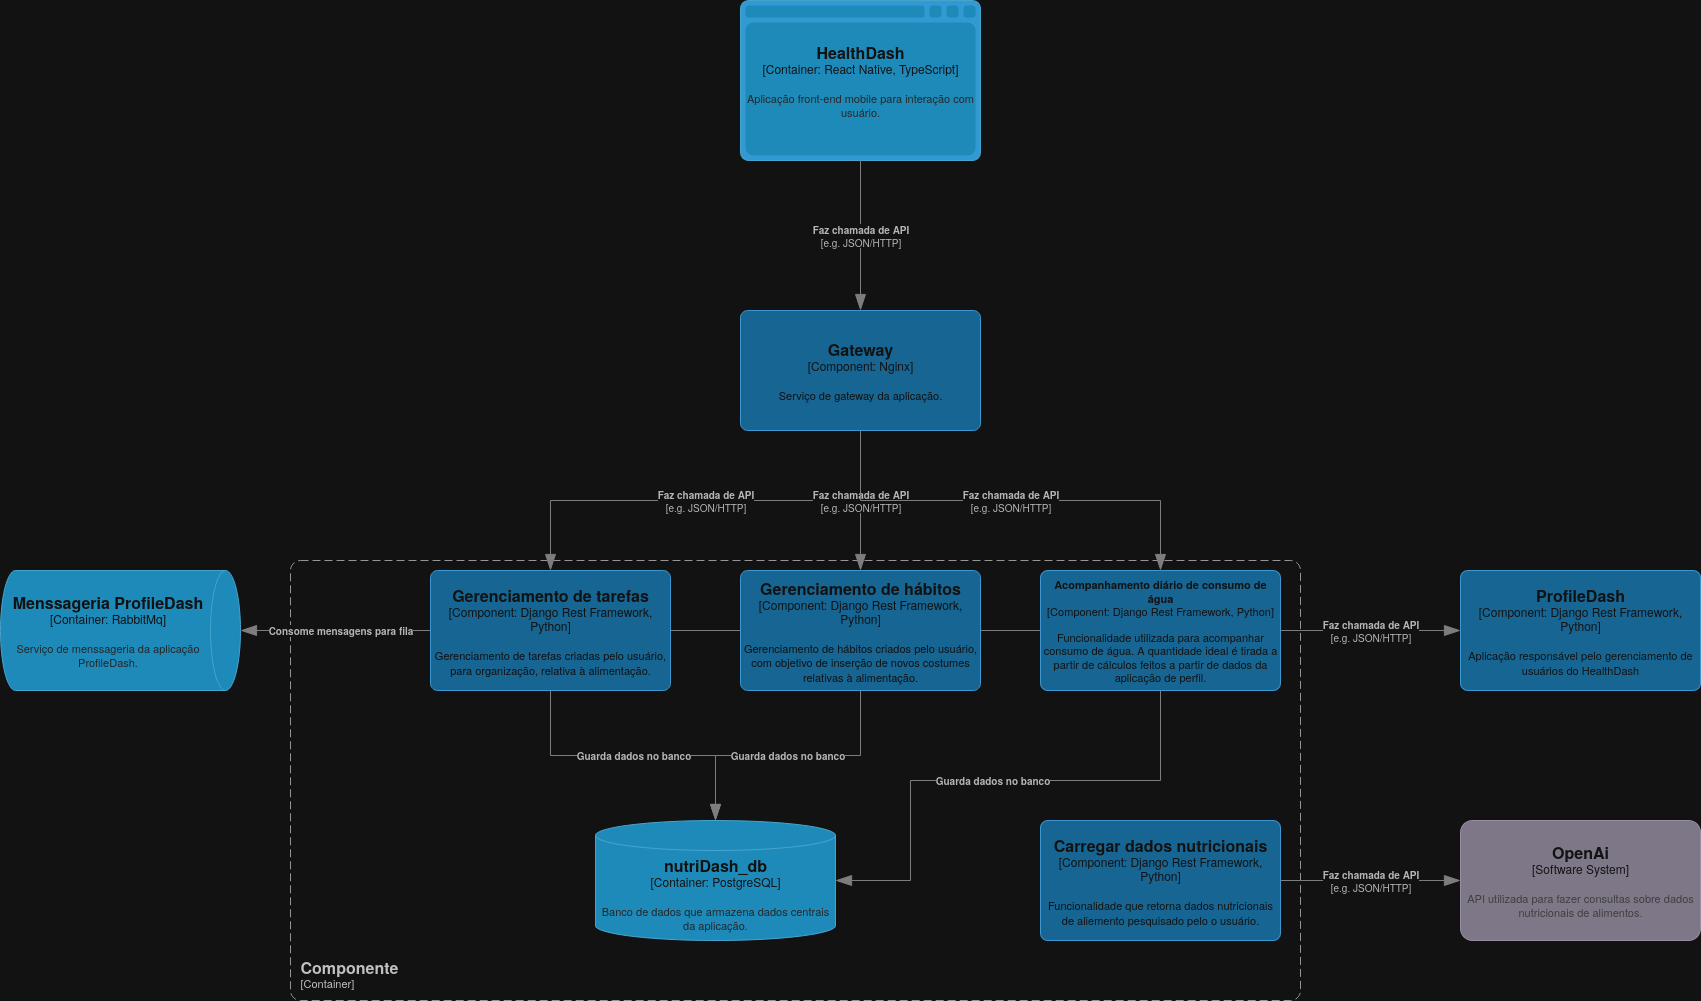

The diagram above was exported from draw.io. Its source (the exported page's mxGraphModel, read from the mxfile embedded in the PNG):
<mxGraphModel dx="1436" dy="1612" grid="1" gridSize="10" guides="1" tooltips="1" connect="1" arrows="1" fold="1" page="1" pageScale="1" pageWidth="850" pageHeight="1100" math="0" shadow="0">
  <root>
    <mxCell id="0" />
    <mxCell id="1" parent="0" />
    <object placeholders="1" c4Name="ProfileDash" c4Type="Component" c4Technology="Django Rest Framework, Python" c4Description="Aplicação responsável pelo gerenciamento de usuários do HealthDash" label="&lt;font style=&quot;font-size: 16px&quot;&gt;&lt;b&gt;%c4Name%&lt;/b&gt;&lt;/font&gt;&lt;div&gt;[%c4Type%: %c4Technology%]&lt;/div&gt;&lt;br&gt;&lt;div&gt;&lt;font style=&quot;font-size: 11px&quot;&gt;%c4Description%&lt;/font&gt;&lt;/div&gt;" id="0tqAVwDOgI79A5fqkZFI-1">
      <mxCell style="rounded=1;whiteSpace=wrap;html=1;labelBackgroundColor=none;fillColor=#63BEF2;fontColor=#ffffff;align=center;arcSize=6;strokeColor=#2086C9;metaEdit=1;resizable=0;points=[[0.25,0,0],[0.5,0,0],[0.75,0,0],[1,0.25,0],[1,0.5,0],[1,0.75,0],[0.75,1,0],[0.5,1,0],[0.25,1,0],[0,0.75,0],[0,0.5,0],[0,0.25,0]];" parent="1" vertex="1">
        <mxGeometry x="1280" y="470" width="240" height="120" as="geometry" />
      </mxCell>
    </object>
    <object placeholders="1" c4Name="nutriDash_db" c4Type="Container" c4Technology="PostgreSQL" c4Description="Banco de dados que armazena dados centrais da aplicação." label="&lt;font style=&quot;font-size: 16px&quot;&gt;&lt;b&gt;%c4Name%&lt;/b&gt;&lt;/font&gt;&lt;div&gt;[%c4Type%:&amp;nbsp;%c4Technology%]&lt;/div&gt;&lt;br&gt;&lt;div&gt;&lt;font style=&quot;font-size: 11px&quot;&gt;&lt;font color=&quot;#E6E6E6&quot;&gt;%c4Description%&lt;/font&gt;&lt;/div&gt;" id="0tqAVwDOgI79A5fqkZFI-2">
      <mxCell style="shape=cylinder3;size=15;whiteSpace=wrap;html=1;boundedLbl=1;rounded=0;labelBackgroundColor=none;fillColor=#23A2D9;fontSize=12;fontColor=#ffffff;align=center;strokeColor=#0E7DAD;metaEdit=1;points=[[0.5,0,0],[1,0.25,0],[1,0.5,0],[1,0.75,0],[0.5,1,0],[0,0.75,0],[0,0.5,0],[0,0.25,0]];resizable=0;" parent="1" vertex="1">
        <mxGeometry x="415" y="720" width="240" height="120" as="geometry" />
      </mxCell>
    </object>
    <object placeholders="1" c4Name="OpenAi" c4Type="Software System" c4Description="API utilizada para fazer consultas sobre dados nutricionais de alimentos." label="&lt;font style=&quot;font-size: 16px&quot;&gt;&lt;b&gt;%c4Name%&lt;/b&gt;&lt;/font&gt;&lt;div&gt;[%c4Type%]&lt;/div&gt;&lt;br&gt;&lt;div&gt;&lt;font style=&quot;font-size: 11px&quot;&gt;&lt;font color=&quot;#cccccc&quot;&gt;%c4Description%&lt;/font&gt;&lt;/div&gt;" id="0tqAVwDOgI79A5fqkZFI-3">
      <mxCell style="rounded=1;whiteSpace=wrap;html=1;labelBackgroundColor=none;fillColor=#8C8496;fontColor=#ffffff;align=center;arcSize=10;strokeColor=#736782;metaEdit=1;resizable=0;points=[[0.25,0,0],[0.5,0,0],[0.75,0,0],[1,0.25,0],[1,0.5,0],[1,0.75,0],[0.75,1,0],[0.5,1,0],[0.25,1,0],[0,0.75,0],[0,0.5,0],[0,0.25,0]];" parent="1" vertex="1">
        <mxGeometry x="1280" y="720" width="240" height="120" as="geometry" />
      </mxCell>
    </object>
    <object placeholders="1" c4Name="HealthDash" c4Type="Container" c4Technology="React Native, TypeScript" c4Description="Aplicação front-end mobile para interação com usuário." label="&lt;font style=&quot;font-size: 16px&quot;&gt;&lt;b&gt;%c4Name%&lt;/b&gt;&lt;/font&gt;&lt;div&gt;[%c4Type%:&amp;nbsp;%c4Technology%]&lt;/div&gt;&lt;br&gt;&lt;div&gt;&lt;font style=&quot;font-size: 11px&quot;&gt;&lt;font color=&quot;#E6E6E6&quot;&gt;%c4Description%&lt;/font&gt;&lt;/div&gt;" id="0tqAVwDOgI79A5fqkZFI-4">
      <mxCell style="shape=mxgraph.c4.webBrowserContainer2;whiteSpace=wrap;html=1;boundedLbl=1;rounded=0;labelBackgroundColor=none;strokeColor=#118ACD;fillColor=#23A2D9;strokeColor=#118ACD;strokeColor2=#0E7DAD;fontSize=12;fontColor=#ffffff;align=center;metaEdit=1;points=[[0.5,0,0],[1,0.25,0],[1,0.5,0],[1,0.75,0],[0.5,1,0],[0,0.75,0],[0,0.5,0],[0,0.25,0]];resizable=0;" parent="1" vertex="1">
        <mxGeometry x="560" y="-100" width="240" height="160" as="geometry" />
      </mxCell>
    </object>
    <object placeholders="1" c4Name="Acompanhamento diário de consumo de água" c4Type="Component" c4Technology="Django Rest Framework, Python" c4Description="Funcionalidade utilizada para acompanhar consumo de água. A quantidade ideal é tirada a partir de cálculos feitos a partir de dados da aplicação de perfil." label="&lt;font&gt;&lt;b&gt;%c4Name%&lt;/b&gt;&lt;/font&gt;&lt;div&gt;[%c4Type%: %c4Technology%]&lt;/div&gt;&lt;br&gt;&lt;div&gt;&lt;font&gt;%c4Description%&lt;/font&gt;&lt;/div&gt;" id="0tqAVwDOgI79A5fqkZFI-7">
      <mxCell style="rounded=1;whiteSpace=wrap;html=1;labelBackgroundColor=none;fillColor=#63BEF2;fontColor=#ffffff;align=center;arcSize=6;strokeColor=#2086C9;metaEdit=1;resizable=0;points=[[0.25,0,0],[0.5,0,0],[0.75,0,0],[1,0.25,0],[1,0.5,0],[1,0.75,0],[0.75,1,0],[0.5,1,0],[0.25,1,0],[0,0.75,0],[0,0.5,0],[0,0.25,0]];fontSize=11;" parent="1" vertex="1">
        <mxGeometry x="860" y="470" width="240" height="120" as="geometry" />
      </mxCell>
    </object>
    <object placeholders="1" c4Name="Carregar dados nutricionais" c4Type="Component" c4Technology="Django Rest Framework, Python" c4Description="Funcionalidade que retorna dados nutricionais de aliemento pesquisado pelo o usuário." label="&lt;font style=&quot;font-size: 16px&quot;&gt;&lt;b&gt;%c4Name%&lt;/b&gt;&lt;/font&gt;&lt;div&gt;[%c4Type%: %c4Technology%]&lt;/div&gt;&lt;br&gt;&lt;div&gt;&lt;font style=&quot;font-size: 11px&quot;&gt;%c4Description%&lt;/font&gt;&lt;/div&gt;" id="0tqAVwDOgI79A5fqkZFI-8">
      <mxCell style="rounded=1;whiteSpace=wrap;html=1;labelBackgroundColor=none;fillColor=#63BEF2;fontColor=#ffffff;align=center;arcSize=6;strokeColor=#2086C9;metaEdit=1;resizable=0;points=[[0.25,0,0],[0.5,0,0],[0.75,0,0],[1,0.25,0],[1,0.5,0],[1,0.75,0],[0.75,1,0],[0.5,1,0],[0.25,1,0],[0,0.75,0],[0,0.5,0],[0,0.25,0]];" parent="1" vertex="1">
        <mxGeometry x="860" y="720" width="240" height="120" as="geometry" />
      </mxCell>
    </object>
    <object placeholders="1" c4Name="Componente" c4Type="ContainerScopeBoundary" c4Application="Container" label="&lt;font style=&quot;font-size: 16px&quot;&gt;&lt;b&gt;&lt;div style=&quot;text-align: left&quot;&gt;%c4Name%&lt;/div&gt;&lt;/b&gt;&lt;/font&gt;&lt;div style=&quot;text-align: left&quot;&gt;[%c4Application%]&lt;/div&gt;" id="0tqAVwDOgI79A5fqkZFI-9">
      <mxCell style="rounded=1;fontSize=11;whiteSpace=wrap;html=1;dashed=1;arcSize=20;fillColor=none;strokeColor=#666666;fontColor=#333333;labelBackgroundColor=none;align=left;verticalAlign=bottom;labelBorderColor=none;spacingTop=0;spacing=10;dashPattern=8 4;metaEdit=1;rotatable=0;perimeter=rectanglePerimeter;noLabel=0;labelPadding=0;allowArrows=0;connectable=0;expand=0;recursiveResize=0;editable=1;pointerEvents=0;absoluteArcSize=1;points=[[0.25,0,0],[0.5,0,0],[0.75,0,0],[1,0.25,0],[1,0.5,0],[1,0.75,0],[0.75,1,0],[0.5,1,0],[0.25,1,0],[0,0.75,0],[0,0.5,0],[0,0.25,0]];" parent="1" vertex="1">
        <mxGeometry x="110" y="460" width="1010" height="440" as="geometry" />
      </mxCell>
    </object>
    <object placeholders="1" c4Type="Relationship" c4Technology="e.g. JSON/HTTP" c4Description="Faz chamada de API" label="&lt;div style=&quot;text-align: left&quot;&gt;&lt;div style=&quot;text-align: center&quot;&gt;&lt;b&gt;%c4Description%&lt;/b&gt;&lt;/div&gt;&lt;div style=&quot;text-align: center&quot;&gt;[%c4Technology%]&lt;/div&gt;&lt;/div&gt;" id="0tqAVwDOgI79A5fqkZFI-10">
      <mxCell style="endArrow=blockThin;html=1;fontSize=10;fontColor=#404040;strokeWidth=1;endFill=1;strokeColor=#828282;elbow=vertical;metaEdit=1;endSize=14;startSize=14;jumpStyle=arc;jumpSize=16;rounded=0;edgeStyle=orthogonalEdgeStyle;entryX=0.5;entryY=0;entryDx=0;entryDy=0;entryPerimeter=0;exitX=0.5;exitY=1;exitDx=0;exitDy=0;exitPerimeter=0;" parent="1" source="b43aVyZ0UR8XoryVYst3-2" target="0tqAVwDOgI79A5fqkZFI-5" edge="1">
        <mxGeometry width="240" relative="1" as="geometry">
          <mxPoint x="680" y="350" as="sourcePoint" />
          <mxPoint x="680" y="610" as="targetPoint" />
        </mxGeometry>
      </mxCell>
    </object>
    <object placeholders="1" c4Type="Relationship" c4Technology="e.g. JSON/HTTP" c4Description="Faz chamada de API" label="&lt;div style=&quot;text-align: left&quot;&gt;&lt;div style=&quot;text-align: center&quot;&gt;&lt;b&gt;%c4Description%&lt;/b&gt;&lt;/div&gt;&lt;div style=&quot;text-align: center&quot;&gt;[%c4Technology%]&lt;/div&gt;&lt;/div&gt;" id="0tqAVwDOgI79A5fqkZFI-11">
      <mxCell style="endArrow=blockThin;html=1;fontSize=10;fontColor=#404040;strokeWidth=1;endFill=1;strokeColor=#828282;elbow=vertical;metaEdit=1;endSize=14;startSize=14;jumpStyle=arc;jumpSize=16;rounded=0;edgeStyle=orthogonalEdgeStyle;entryX=0.5;entryY=0;entryDx=0;entryDy=0;entryPerimeter=0;exitX=0.5;exitY=1;exitDx=0;exitDy=0;exitPerimeter=0;" parent="1" source="b43aVyZ0UR8XoryVYst3-2" target="0tqAVwDOgI79A5fqkZFI-6" edge="1">
        <mxGeometry width="240" relative="1" as="geometry">
          <mxPoint x="680" y="380" as="sourcePoint" />
          <mxPoint x="380" y="480" as="targetPoint" />
        </mxGeometry>
      </mxCell>
    </object>
    <object placeholders="1" c4Type="Relationship" c4Technology="e.g. JSON/HTTP" c4Description="Faz chamada de API" label="&lt;div style=&quot;text-align: left&quot;&gt;&lt;div style=&quot;text-align: center&quot;&gt;&lt;b&gt;%c4Description%&lt;/b&gt;&lt;/div&gt;&lt;div style=&quot;text-align: center&quot;&gt;[%c4Technology%]&lt;/div&gt;&lt;/div&gt;" id="0tqAVwDOgI79A5fqkZFI-12">
      <mxCell style="endArrow=blockThin;html=1;fontSize=10;fontColor=#404040;strokeWidth=1;endFill=1;strokeColor=#828282;elbow=vertical;metaEdit=1;endSize=14;startSize=14;jumpStyle=arc;jumpSize=16;rounded=0;edgeStyle=orthogonalEdgeStyle;entryX=0.5;entryY=0;entryDx=0;entryDy=0;entryPerimeter=0;exitX=0.5;exitY=1;exitDx=0;exitDy=0;exitPerimeter=0;" parent="1" source="b43aVyZ0UR8XoryVYst3-2" target="0tqAVwDOgI79A5fqkZFI-7" edge="1">
        <mxGeometry x="0.0002" width="240" relative="1" as="geometry">
          <mxPoint x="680" y="380" as="sourcePoint" />
          <mxPoint x="680" y="610" as="targetPoint" />
          <mxPoint as="offset" />
        </mxGeometry>
      </mxCell>
    </object>
    <object placeholders="1" c4Type="Relationship" c4Technology="e.g. JSON/HTTP" c4Description="Faz chamada de API" label="&lt;div style=&quot;text-align: left&quot;&gt;&lt;div style=&quot;text-align: center&quot;&gt;&lt;b&gt;%c4Description%&lt;/b&gt;&lt;/div&gt;&lt;div style=&quot;text-align: center&quot;&gt;[%c4Technology%]&lt;/div&gt;&lt;/div&gt;" id="0tqAVwDOgI79A5fqkZFI-13">
      <mxCell style="endArrow=blockThin;html=1;fontSize=10;fontColor=#404040;strokeWidth=1;endFill=1;strokeColor=#828282;elbow=vertical;metaEdit=1;endSize=14;startSize=14;jumpStyle=arc;jumpSize=16;rounded=0;edgeStyle=orthogonalEdgeStyle;entryX=0;entryY=0.5;entryDx=0;entryDy=0;entryPerimeter=0;exitX=1;exitY=0.5;exitDx=0;exitDy=0;exitPerimeter=0;" parent="1" source="0tqAVwDOgI79A5fqkZFI-8" target="0tqAVwDOgI79A5fqkZFI-3" edge="1">
        <mxGeometry width="240" relative="1" as="geometry">
          <mxPoint x="690" y="380" as="sourcePoint" />
          <mxPoint x="990" y="480" as="targetPoint" />
        </mxGeometry>
      </mxCell>
    </object>
    <object placeholders="1" c4Type="Relationship" c4Technology="e.g. JSON/HTTP" c4Description="Faz chamada de API" label="&lt;div style=&quot;text-align: left&quot;&gt;&lt;div style=&quot;text-align: center&quot;&gt;&lt;b&gt;%c4Description%&lt;/b&gt;&lt;/div&gt;&lt;div style=&quot;text-align: center&quot;&gt;[%c4Technology%]&lt;/div&gt;&lt;/div&gt;" id="0tqAVwDOgI79A5fqkZFI-14">
      <mxCell style="endArrow=blockThin;html=1;fontSize=10;fontColor=#404040;strokeWidth=1;endFill=1;strokeColor=#828282;elbow=vertical;metaEdit=1;endSize=14;startSize=14;jumpStyle=arc;jumpSize=16;rounded=0;edgeStyle=orthogonalEdgeStyle;entryX=0;entryY=0.5;entryDx=0;entryDy=0;entryPerimeter=0;exitX=1;exitY=0.5;exitDx=0;exitDy=0;exitPerimeter=0;" parent="1" source="0tqAVwDOgI79A5fqkZFI-7" target="0tqAVwDOgI79A5fqkZFI-1" edge="1">
        <mxGeometry width="240" relative="1" as="geometry">
          <mxPoint x="1110" y="780" as="sourcePoint" />
          <mxPoint x="1290" y="780" as="targetPoint" />
        </mxGeometry>
      </mxCell>
    </object>
    <object placeholders="1" c4Type="Relationship" c4Description="Guarda dados no banco" label="&lt;div style=&quot;text-align: left&quot;&gt;&lt;div style=&quot;text-align: center&quot;&gt;&lt;b&gt;%c4Description%&lt;/b&gt;&lt;/div&gt;" id="0tqAVwDOgI79A5fqkZFI-15">
      <mxCell style="endArrow=blockThin;html=1;fontSize=10;fontColor=#404040;strokeWidth=1;endFill=1;strokeColor=#828282;elbow=vertical;metaEdit=1;endSize=14;startSize=14;jumpStyle=arc;jumpSize=16;rounded=0;edgeStyle=orthogonalEdgeStyle;exitX=0.5;exitY=1;exitDx=0;exitDy=0;exitPerimeter=0;entryX=0.5;entryY=0;entryDx=0;entryDy=0;entryPerimeter=0;" parent="1" source="0tqAVwDOgI79A5fqkZFI-5" target="0tqAVwDOgI79A5fqkZFI-2" edge="1">
        <mxGeometry width="240" relative="1" as="geometry">
          <mxPoint x="620" y="610" as="sourcePoint" />
          <mxPoint x="860" y="610" as="targetPoint" />
        </mxGeometry>
      </mxCell>
    </object>
    <object placeholders="1" c4Type="Relationship" c4Description="Guarda dados no banco" label="&lt;div style=&quot;text-align: left&quot;&gt;&lt;div style=&quot;text-align: center&quot;&gt;&lt;b&gt;%c4Description%&lt;/b&gt;&lt;/div&gt;" id="0tqAVwDOgI79A5fqkZFI-16">
      <mxCell style="endArrow=blockThin;html=1;fontSize=10;fontColor=#404040;strokeWidth=1;endFill=1;strokeColor=#828282;elbow=vertical;metaEdit=1;endSize=14;startSize=14;jumpStyle=arc;jumpSize=16;rounded=0;edgeStyle=orthogonalEdgeStyle;exitX=0.5;exitY=1;exitDx=0;exitDy=0;exitPerimeter=0;entryX=0.5;entryY=0;entryDx=0;entryDy=0;entryPerimeter=0;" parent="1" source="0tqAVwDOgI79A5fqkZFI-6" target="0tqAVwDOgI79A5fqkZFI-2" edge="1">
        <mxGeometry width="240" relative="1" as="geometry">
          <mxPoint x="380" y="600" as="sourcePoint" />
          <mxPoint x="540" y="720" as="targetPoint" />
        </mxGeometry>
      </mxCell>
    </object>
    <object placeholders="1" c4Type="Relationship" c4Description="Guarda dados no banco" label="&lt;div style=&quot;text-align: left&quot;&gt;&lt;div style=&quot;text-align: center&quot;&gt;&lt;b&gt;%c4Description%&lt;/b&gt;&lt;/div&gt;" id="0tqAVwDOgI79A5fqkZFI-17">
      <mxCell style="endArrow=blockThin;html=1;fontSize=10;fontColor=#404040;strokeWidth=1;endFill=1;strokeColor=#828282;elbow=vertical;metaEdit=1;endSize=14;startSize=14;jumpStyle=arc;jumpSize=16;rounded=0;edgeStyle=orthogonalEdgeStyle;entryX=1;entryY=0.5;entryDx=0;entryDy=0;entryPerimeter=0;exitX=0.5;exitY=1;exitDx=0;exitDy=0;exitPerimeter=0;" parent="1" source="0tqAVwDOgI79A5fqkZFI-7" target="0tqAVwDOgI79A5fqkZFI-2" edge="1">
        <mxGeometry width="240" relative="1" as="geometry">
          <mxPoint x="460" y="610" as="sourcePoint" />
          <mxPoint x="700" y="610" as="targetPoint" />
          <Array as="points">
            <mxPoint x="980" y="680" />
            <mxPoint x="730" y="680" />
            <mxPoint x="730" y="780" />
          </Array>
        </mxGeometry>
      </mxCell>
    </object>
    <object placeholders="1" c4Name="Gateway" c4Type="Component" c4Technology="Nginx" c4Description="Serviço de gateway da aplicação." label="&lt;font style=&quot;font-size: 16px&quot;&gt;&lt;b&gt;%c4Name%&lt;/b&gt;&lt;/font&gt;&lt;div&gt;[%c4Type%: %c4Technology%]&lt;/div&gt;&lt;br&gt;&lt;div&gt;&lt;font style=&quot;font-size: 11px&quot;&gt;%c4Description%&lt;/font&gt;&lt;/div&gt;" id="b43aVyZ0UR8XoryVYst3-2">
      <mxCell style="rounded=1;whiteSpace=wrap;html=1;labelBackgroundColor=none;fillColor=#63BEF2;fontColor=#ffffff;align=center;arcSize=6;strokeColor=#2086C9;metaEdit=1;resizable=0;points=[[0.25,0,0],[0.5,0,0],[0.75,0,0],[1,0.25,0],[1,0.5,0],[1,0.75,0],[0.75,1,0],[0.5,1,0],[0.25,1,0],[0,0.75,0],[0,0.5,0],[0,0.25,0]];" parent="1" vertex="1">
        <mxGeometry x="560" y="210" width="240" height="120" as="geometry" />
      </mxCell>
    </object>
    <object placeholders="1" c4Type="Relationship" c4Technology="e.g. JSON/HTTP" c4Description="Faz chamada de API" label="&lt;div style=&quot;text-align: left&quot;&gt;&lt;div style=&quot;text-align: center&quot;&gt;&lt;b&gt;%c4Description%&lt;/b&gt;&lt;/div&gt;&lt;div style=&quot;text-align: center&quot;&gt;[%c4Technology%]&lt;/div&gt;&lt;/div&gt;" id="b43aVyZ0UR8XoryVYst3-3">
      <mxCell style="endArrow=blockThin;html=1;fontSize=10;fontColor=#404040;strokeWidth=1;endFill=1;strokeColor=#828282;elbow=vertical;metaEdit=1;endSize=14;startSize=14;jumpStyle=arc;jumpSize=16;rounded=0;edgeStyle=orthogonalEdgeStyle;entryX=0.5;entryY=0;entryDx=0;entryDy=0;entryPerimeter=0;exitX=0.5;exitY=1;exitDx=0;exitDy=0;exitPerimeter=0;" parent="1" source="0tqAVwDOgI79A5fqkZFI-4" target="b43aVyZ0UR8XoryVYst3-2" edge="1">
        <mxGeometry x="0.0002" width="240" relative="1" as="geometry">
          <mxPoint x="680" y="100" as="sourcePoint" />
          <mxPoint x="980" y="270" as="targetPoint" />
          <mxPoint as="offset" />
        </mxGeometry>
      </mxCell>
    </object>
    <object placeholders="1" c4Name="Menssageria ProfileDash" c4Type="Container" c4Technology="RabbitMq" c4Description="Serviço de menssageria da aplicação ProfileDash. " label="&lt;font style=&quot;font-size: 16px&quot;&gt;&lt;b&gt;%c4Name%&lt;/b&gt;&lt;/font&gt;&lt;div&gt;[%c4Type%:&amp;nbsp;%c4Technology%]&lt;/div&gt;&lt;br&gt;&lt;div&gt;&lt;font style=&quot;font-size: 11px&quot;&gt;&lt;font color=&quot;#E6E6E6&quot;&gt;%c4Description%&lt;/font&gt;&lt;/div&gt;" id="v_ybEtIQdlxewzvudqXV-1">
      <mxCell style="shape=cylinder3;size=15;direction=south;whiteSpace=wrap;html=1;boundedLbl=1;rounded=0;labelBackgroundColor=none;fillColor=#23A2D9;fontSize=12;fontColor=#ffffff;align=center;strokeColor=#0E7DAD;metaEdit=1;points=[[0.5,0,0],[1,0.25,0],[1,0.5,0],[1,0.75,0],[0.5,1,0],[0,0.75,0],[0,0.5,0],[0,0.25,0]];resizable=0;" parent="1" vertex="1">
        <mxGeometry x="-180" y="470" width="240" height="120" as="geometry" />
      </mxCell>
    </object>
    <object placeholders="1" c4Type="Relationship" c4Description="Consome mensagens para fila" label="&lt;div style=&quot;text-align: left&quot;&gt;&lt;div style=&quot;text-align: center&quot;&gt;&lt;b&gt;%c4Description%&lt;/b&gt;&lt;/div&gt;" id="kHu1oL_jbSA1CrE9NMHC-1">
      <mxCell style="endArrow=blockThin;html=1;fontSize=10;fontColor=#404040;strokeWidth=1;endFill=1;strokeColor=#828282;elbow=vertical;metaEdit=1;endSize=14;startSize=14;jumpStyle=arc;jumpSize=16;rounded=0;edgeStyle=orthogonalEdgeStyle;entryX=0.5;entryY=0;entryDx=0;entryDy=0;entryPerimeter=0;exitX=0;exitY=0.5;exitDx=0;exitDy=0;exitPerimeter=0;" parent="1" source="0tqAVwDOgI79A5fqkZFI-7" target="v_ybEtIQdlxewzvudqXV-1" edge="1">
        <mxGeometry x="0.75" width="240" relative="1" as="geometry">
          <mxPoint x="370" y="590" as="sourcePoint" />
          <mxPoint x="190" y="750" as="targetPoint" />
          <mxPoint as="offset" />
          <Array as="points">
            <mxPoint x="170" y="530" />
            <mxPoint x="170" y="530" />
          </Array>
        </mxGeometry>
      </mxCell>
    </object>
    <object placeholders="1" c4Name="Gerenciamento de tarefas" c4Type="Component" c4Technology="Django Rest Framework, Python" c4Description="Gerenciamento de tarefas criadas pelo usuário, para organização, relativa à alimentação." label="&lt;font style=&quot;font-size: 16px&quot;&gt;&lt;b&gt;%c4Name%&lt;/b&gt;&lt;/font&gt;&lt;div&gt;[%c4Type%: %c4Technology%]&lt;/div&gt;&lt;br&gt;&lt;div&gt;&lt;font style=&quot;font-size: 11px&quot;&gt;%c4Description%&lt;/font&gt;&lt;/div&gt;" id="0tqAVwDOgI79A5fqkZFI-5">
      <mxCell style="rounded=1;whiteSpace=wrap;html=1;labelBackgroundColor=none;fillColor=#63BEF2;fontColor=#ffffff;align=center;arcSize=6;strokeColor=#2086C9;metaEdit=1;resizable=0;points=[[0.25,0,0],[0.5,0,0],[0.75,0,0],[1,0.25,0],[1,0.5,0],[1,0.75,0],[0.75,1,0],[0.5,1,0],[0.25,1,0],[0,0.75,0],[0,0.5,0],[0,0.25,0]];" parent="1" vertex="1">
        <mxGeometry x="250" y="470" width="240" height="120" as="geometry" />
      </mxCell>
    </object>
    <object placeholders="1" c4Name="Gerenciamento de hábitos" c4Type="Component" c4Technology="Django Rest Framework, Python" c4Description="Gerenciamento de hábitos criados pelo usuário, com objetivo de inserção de novos costumes relativas à alimentação." label="&lt;font style=&quot;font-size: 16px&quot;&gt;&lt;b&gt;%c4Name%&lt;/b&gt;&lt;/font&gt;&lt;div&gt;[%c4Type%: %c4Technology%]&lt;/div&gt;&lt;br&gt;&lt;div&gt;&lt;font style=&quot;font-size: 11px&quot;&gt;%c4Description%&lt;/font&gt;&lt;/div&gt;" id="0tqAVwDOgI79A5fqkZFI-6">
      <mxCell style="rounded=1;whiteSpace=wrap;html=1;labelBackgroundColor=none;fillColor=#63BEF2;fontColor=#ffffff;align=center;arcSize=6;strokeColor=#2086C9;metaEdit=1;resizable=0;points=[[0.25,0,0],[0.5,0,0],[0.75,0,0],[1,0.25,0],[1,0.5,0],[1,0.75,0],[0.75,1,0],[0.5,1,0],[0.25,1,0],[0,0.75,0],[0,0.5,0],[0,0.25,0]];" parent="1" vertex="1">
        <mxGeometry x="560" y="470" width="240" height="120" as="geometry" />
      </mxCell>
    </object>
  </root>
</mxGraphModel>